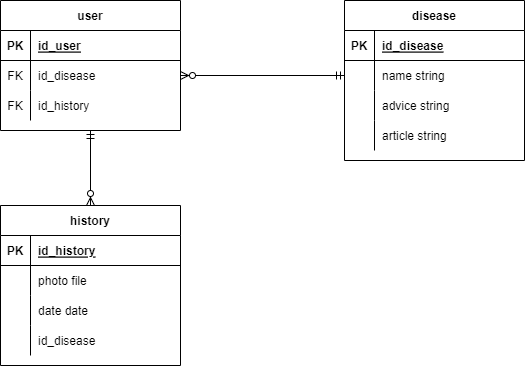

The diagram above was exported from draw.io. Its source (the exported page's mxGraphModel, read from the mxfile embedded in the PNG):
<mxGraphModel dx="868" dy="425" grid="1" gridSize="10" guides="1" tooltips="1" connect="1" arrows="1" fold="1" page="1" pageScale="1" pageWidth="827" pageHeight="1169" math="0" shadow="0">
  <root>
    <mxCell id="H3McT4S2Cb_kSpwITqaB-0" />
    <mxCell id="H3McT4S2Cb_kSpwITqaB-1" parent="H3McT4S2Cb_kSpwITqaB-0" />
    <mxCell id="H3McT4S2Cb_kSpwITqaB-15" value="disease" style="shape=table;startSize=30;container=1;collapsible=1;childLayout=tableLayout;fixedRows=1;rowLines=0;fontStyle=1;align=center;resizeLast=1;" vertex="1" parent="H3McT4S2Cb_kSpwITqaB-1">
      <mxGeometry x="414" y="65" width="180" height="160" as="geometry">
        <mxRectangle x="414" y="65" width="80" height="30" as="alternateBounds" />
      </mxGeometry>
    </mxCell>
    <mxCell id="H3McT4S2Cb_kSpwITqaB-16" value="" style="shape=tableRow;horizontal=0;startSize=0;swimlaneHead=0;swimlaneBody=0;fillColor=none;collapsible=0;dropTarget=0;points=[[0,0.5],[1,0.5]];portConstraint=eastwest;top=0;left=0;right=0;bottom=1;" vertex="1" parent="H3McT4S2Cb_kSpwITqaB-15">
      <mxGeometry y="30" width="180" height="30" as="geometry" />
    </mxCell>
    <mxCell id="H3McT4S2Cb_kSpwITqaB-17" value="PK" style="shape=partialRectangle;connectable=0;fillColor=none;top=0;left=0;bottom=0;right=0;fontStyle=1;overflow=hidden;" vertex="1" parent="H3McT4S2Cb_kSpwITqaB-16">
      <mxGeometry width="30" height="30" as="geometry">
        <mxRectangle width="30" height="30" as="alternateBounds" />
      </mxGeometry>
    </mxCell>
    <mxCell id="H3McT4S2Cb_kSpwITqaB-18" value="id_disease" style="shape=partialRectangle;connectable=0;fillColor=none;top=0;left=0;bottom=0;right=0;align=left;spacingLeft=6;fontStyle=5;overflow=hidden;" vertex="1" parent="H3McT4S2Cb_kSpwITqaB-16">
      <mxGeometry x="30" width="150" height="30" as="geometry">
        <mxRectangle width="150" height="30" as="alternateBounds" />
      </mxGeometry>
    </mxCell>
    <mxCell id="H3McT4S2Cb_kSpwITqaB-19" value="" style="shape=tableRow;horizontal=0;startSize=0;swimlaneHead=0;swimlaneBody=0;fillColor=none;collapsible=0;dropTarget=0;points=[[0,0.5],[1,0.5]];portConstraint=eastwest;top=0;left=0;right=0;bottom=0;" vertex="1" parent="H3McT4S2Cb_kSpwITqaB-15">
      <mxGeometry y="60" width="180" height="30" as="geometry" />
    </mxCell>
    <mxCell id="H3McT4S2Cb_kSpwITqaB-20" value="" style="shape=partialRectangle;connectable=0;fillColor=none;top=0;left=0;bottom=0;right=0;editable=1;overflow=hidden;" vertex="1" parent="H3McT4S2Cb_kSpwITqaB-19">
      <mxGeometry width="30" height="30" as="geometry">
        <mxRectangle width="30" height="30" as="alternateBounds" />
      </mxGeometry>
    </mxCell>
    <mxCell id="H3McT4S2Cb_kSpwITqaB-21" value="name string" style="shape=partialRectangle;connectable=0;fillColor=none;top=0;left=0;bottom=0;right=0;align=left;spacingLeft=6;overflow=hidden;" vertex="1" parent="H3McT4S2Cb_kSpwITqaB-19">
      <mxGeometry x="30" width="150" height="30" as="geometry">
        <mxRectangle width="150" height="30" as="alternateBounds" />
      </mxGeometry>
    </mxCell>
    <mxCell id="H3McT4S2Cb_kSpwITqaB-22" value="" style="shape=tableRow;horizontal=0;startSize=0;swimlaneHead=0;swimlaneBody=0;fillColor=none;collapsible=0;dropTarget=0;points=[[0,0.5],[1,0.5]];portConstraint=eastwest;top=0;left=0;right=0;bottom=0;" vertex="1" parent="H3McT4S2Cb_kSpwITqaB-15">
      <mxGeometry y="90" width="180" height="30" as="geometry" />
    </mxCell>
    <mxCell id="H3McT4S2Cb_kSpwITqaB-23" value="" style="shape=partialRectangle;connectable=0;fillColor=none;top=0;left=0;bottom=0;right=0;editable=1;overflow=hidden;" vertex="1" parent="H3McT4S2Cb_kSpwITqaB-22">
      <mxGeometry width="30" height="30" as="geometry">
        <mxRectangle width="30" height="30" as="alternateBounds" />
      </mxGeometry>
    </mxCell>
    <mxCell id="H3McT4S2Cb_kSpwITqaB-24" value="advice string" style="shape=partialRectangle;connectable=0;fillColor=none;top=0;left=0;bottom=0;right=0;align=left;spacingLeft=6;overflow=hidden;" vertex="1" parent="H3McT4S2Cb_kSpwITqaB-22">
      <mxGeometry x="30" width="150" height="30" as="geometry">
        <mxRectangle width="150" height="30" as="alternateBounds" />
      </mxGeometry>
    </mxCell>
    <mxCell id="H3McT4S2Cb_kSpwITqaB-25" value="" style="shape=tableRow;horizontal=0;startSize=0;swimlaneHead=0;swimlaneBody=0;fillColor=none;collapsible=0;dropTarget=0;points=[[0,0.5],[1,0.5]];portConstraint=eastwest;top=0;left=0;right=0;bottom=0;" vertex="1" parent="H3McT4S2Cb_kSpwITqaB-15">
      <mxGeometry y="120" width="180" height="30" as="geometry" />
    </mxCell>
    <mxCell id="H3McT4S2Cb_kSpwITqaB-26" value="" style="shape=partialRectangle;connectable=0;fillColor=none;top=0;left=0;bottom=0;right=0;editable=1;overflow=hidden;" vertex="1" parent="H3McT4S2Cb_kSpwITqaB-25">
      <mxGeometry width="30" height="30" as="geometry">
        <mxRectangle width="30" height="30" as="alternateBounds" />
      </mxGeometry>
    </mxCell>
    <mxCell id="H3McT4S2Cb_kSpwITqaB-27" value="article string" style="shape=partialRectangle;connectable=0;fillColor=none;top=0;left=0;bottom=0;right=0;align=left;spacingLeft=6;overflow=hidden;" vertex="1" parent="H3McT4S2Cb_kSpwITqaB-25">
      <mxGeometry x="30" width="150" height="30" as="geometry">
        <mxRectangle width="150" height="30" as="alternateBounds" />
      </mxGeometry>
    </mxCell>
    <mxCell id="H3McT4S2Cb_kSpwITqaB-28" value="history" style="shape=table;startSize=30;container=1;collapsible=1;childLayout=tableLayout;fixedRows=1;rowLines=0;fontStyle=1;align=center;resizeLast=1;" vertex="1" parent="H3McT4S2Cb_kSpwITqaB-1">
      <mxGeometry x="70" y="270" width="180" height="160" as="geometry">
        <mxRectangle x="70" y="270" width="70" height="30" as="alternateBounds" />
      </mxGeometry>
    </mxCell>
    <mxCell id="H3McT4S2Cb_kSpwITqaB-29" value="" style="shape=tableRow;horizontal=0;startSize=0;swimlaneHead=0;swimlaneBody=0;fillColor=none;collapsible=0;dropTarget=0;points=[[0,0.5],[1,0.5]];portConstraint=eastwest;top=0;left=0;right=0;bottom=1;" vertex="1" parent="H3McT4S2Cb_kSpwITqaB-28">
      <mxGeometry y="30" width="180" height="30" as="geometry" />
    </mxCell>
    <mxCell id="H3McT4S2Cb_kSpwITqaB-30" value="PK" style="shape=partialRectangle;connectable=0;fillColor=none;top=0;left=0;bottom=0;right=0;fontStyle=1;overflow=hidden;" vertex="1" parent="H3McT4S2Cb_kSpwITqaB-29">
      <mxGeometry width="30" height="30" as="geometry">
        <mxRectangle width="30" height="30" as="alternateBounds" />
      </mxGeometry>
    </mxCell>
    <mxCell id="H3McT4S2Cb_kSpwITqaB-31" value="id_history" style="shape=partialRectangle;connectable=0;fillColor=none;top=0;left=0;bottom=0;right=0;align=left;spacingLeft=6;fontStyle=5;overflow=hidden;" vertex="1" parent="H3McT4S2Cb_kSpwITqaB-29">
      <mxGeometry x="30" width="150" height="30" as="geometry">
        <mxRectangle width="150" height="30" as="alternateBounds" />
      </mxGeometry>
    </mxCell>
    <mxCell id="H3McT4S2Cb_kSpwITqaB-32" value="" style="shape=tableRow;horizontal=0;startSize=0;swimlaneHead=0;swimlaneBody=0;fillColor=none;collapsible=0;dropTarget=0;points=[[0,0.5],[1,0.5]];portConstraint=eastwest;top=0;left=0;right=0;bottom=0;" vertex="1" parent="H3McT4S2Cb_kSpwITqaB-28">
      <mxGeometry y="60" width="180" height="30" as="geometry" />
    </mxCell>
    <mxCell id="H3McT4S2Cb_kSpwITqaB-33" value="" style="shape=partialRectangle;connectable=0;fillColor=none;top=0;left=0;bottom=0;right=0;editable=1;overflow=hidden;" vertex="1" parent="H3McT4S2Cb_kSpwITqaB-32">
      <mxGeometry width="30" height="30" as="geometry">
        <mxRectangle width="30" height="30" as="alternateBounds" />
      </mxGeometry>
    </mxCell>
    <mxCell id="H3McT4S2Cb_kSpwITqaB-34" value="photo file" style="shape=partialRectangle;connectable=0;fillColor=none;top=0;left=0;bottom=0;right=0;align=left;spacingLeft=6;overflow=hidden;" vertex="1" parent="H3McT4S2Cb_kSpwITqaB-32">
      <mxGeometry x="30" width="150" height="30" as="geometry">
        <mxRectangle width="150" height="30" as="alternateBounds" />
      </mxGeometry>
    </mxCell>
    <mxCell id="H3McT4S2Cb_kSpwITqaB-35" value="" style="shape=tableRow;horizontal=0;startSize=0;swimlaneHead=0;swimlaneBody=0;fillColor=none;collapsible=0;dropTarget=0;points=[[0,0.5],[1,0.5]];portConstraint=eastwest;top=0;left=0;right=0;bottom=0;" vertex="1" parent="H3McT4S2Cb_kSpwITqaB-28">
      <mxGeometry y="90" width="180" height="30" as="geometry" />
    </mxCell>
    <mxCell id="H3McT4S2Cb_kSpwITqaB-36" value="" style="shape=partialRectangle;connectable=0;fillColor=none;top=0;left=0;bottom=0;right=0;editable=1;overflow=hidden;" vertex="1" parent="H3McT4S2Cb_kSpwITqaB-35">
      <mxGeometry width="30" height="30" as="geometry">
        <mxRectangle width="30" height="30" as="alternateBounds" />
      </mxGeometry>
    </mxCell>
    <mxCell id="H3McT4S2Cb_kSpwITqaB-37" value="date date" style="shape=partialRectangle;connectable=0;fillColor=none;top=0;left=0;bottom=0;right=0;align=left;spacingLeft=6;overflow=hidden;" vertex="1" parent="H3McT4S2Cb_kSpwITqaB-35">
      <mxGeometry x="30" width="150" height="30" as="geometry">
        <mxRectangle width="150" height="30" as="alternateBounds" />
      </mxGeometry>
    </mxCell>
    <mxCell id="H3McT4S2Cb_kSpwITqaB-38" value="" style="shape=tableRow;horizontal=0;startSize=0;swimlaneHead=0;swimlaneBody=0;fillColor=none;collapsible=0;dropTarget=0;points=[[0,0.5],[1,0.5]];portConstraint=eastwest;top=0;left=0;right=0;bottom=0;" vertex="1" parent="H3McT4S2Cb_kSpwITqaB-28">
      <mxGeometry y="120" width="180" height="30" as="geometry" />
    </mxCell>
    <mxCell id="H3McT4S2Cb_kSpwITqaB-39" value="" style="shape=partialRectangle;connectable=0;fillColor=none;top=0;left=0;bottom=0;right=0;editable=1;overflow=hidden;" vertex="1" parent="H3McT4S2Cb_kSpwITqaB-38">
      <mxGeometry width="30" height="30" as="geometry">
        <mxRectangle width="30" height="30" as="alternateBounds" />
      </mxGeometry>
    </mxCell>
    <mxCell id="H3McT4S2Cb_kSpwITqaB-40" value="id_disease" style="shape=partialRectangle;connectable=0;fillColor=none;top=0;left=0;bottom=0;right=0;align=left;spacingLeft=6;overflow=hidden;" vertex="1" parent="H3McT4S2Cb_kSpwITqaB-38">
      <mxGeometry x="30" width="150" height="30" as="geometry">
        <mxRectangle width="150" height="30" as="alternateBounds" />
      </mxGeometry>
    </mxCell>
    <mxCell id="H3McT4S2Cb_kSpwITqaB-41" value="user" style="shape=table;startSize=30;container=1;collapsible=1;childLayout=tableLayout;fixedRows=1;rowLines=0;fontStyle=1;align=center;resizeLast=1;" vertex="1" parent="H3McT4S2Cb_kSpwITqaB-1">
      <mxGeometry x="70" y="65" width="180" height="130" as="geometry">
        <mxRectangle x="70" y="65" width="60" height="30" as="alternateBounds" />
      </mxGeometry>
    </mxCell>
    <mxCell id="H3McT4S2Cb_kSpwITqaB-42" value="" style="shape=tableRow;horizontal=0;startSize=0;swimlaneHead=0;swimlaneBody=0;fillColor=none;collapsible=0;dropTarget=0;points=[[0,0.5],[1,0.5]];portConstraint=eastwest;top=0;left=0;right=0;bottom=1;" vertex="1" parent="H3McT4S2Cb_kSpwITqaB-41">
      <mxGeometry y="30" width="180" height="30" as="geometry" />
    </mxCell>
    <mxCell id="H3McT4S2Cb_kSpwITqaB-43" value="PK" style="shape=partialRectangle;connectable=0;fillColor=none;top=0;left=0;bottom=0;right=0;fontStyle=1;overflow=hidden;" vertex="1" parent="H3McT4S2Cb_kSpwITqaB-42">
      <mxGeometry width="30" height="30" as="geometry">
        <mxRectangle width="30" height="30" as="alternateBounds" />
      </mxGeometry>
    </mxCell>
    <mxCell id="H3McT4S2Cb_kSpwITqaB-44" value="id_user" style="shape=partialRectangle;connectable=0;fillColor=none;top=0;left=0;bottom=0;right=0;align=left;spacingLeft=6;fontStyle=5;overflow=hidden;" vertex="1" parent="H3McT4S2Cb_kSpwITqaB-42">
      <mxGeometry x="30" width="150" height="30" as="geometry">
        <mxRectangle width="150" height="30" as="alternateBounds" />
      </mxGeometry>
    </mxCell>
    <mxCell id="H3McT4S2Cb_kSpwITqaB-45" value="" style="shape=tableRow;horizontal=0;startSize=0;swimlaneHead=0;swimlaneBody=0;fillColor=none;collapsible=0;dropTarget=0;points=[[0,0.5],[1,0.5]];portConstraint=eastwest;top=0;left=0;right=0;bottom=0;" vertex="1" parent="H3McT4S2Cb_kSpwITqaB-41">
      <mxGeometry y="60" width="180" height="30" as="geometry" />
    </mxCell>
    <mxCell id="H3McT4S2Cb_kSpwITqaB-46" value="FK" style="shape=partialRectangle;connectable=0;fillColor=none;top=0;left=0;bottom=0;right=0;editable=1;overflow=hidden;" vertex="1" parent="H3McT4S2Cb_kSpwITqaB-45">
      <mxGeometry width="30" height="30" as="geometry">
        <mxRectangle width="30" height="30" as="alternateBounds" />
      </mxGeometry>
    </mxCell>
    <mxCell id="H3McT4S2Cb_kSpwITqaB-47" value="id_disease" style="shape=partialRectangle;connectable=0;fillColor=none;top=0;left=0;bottom=0;right=0;align=left;spacingLeft=6;overflow=hidden;" vertex="1" parent="H3McT4S2Cb_kSpwITqaB-45">
      <mxGeometry x="30" width="150" height="30" as="geometry">
        <mxRectangle width="150" height="30" as="alternateBounds" />
      </mxGeometry>
    </mxCell>
    <mxCell id="H3McT4S2Cb_kSpwITqaB-48" value="" style="shape=tableRow;horizontal=0;startSize=0;swimlaneHead=0;swimlaneBody=0;fillColor=none;collapsible=0;dropTarget=0;points=[[0,0.5],[1,0.5]];portConstraint=eastwest;top=0;left=0;right=0;bottom=0;" vertex="1" parent="H3McT4S2Cb_kSpwITqaB-41">
      <mxGeometry y="90" width="180" height="30" as="geometry" />
    </mxCell>
    <mxCell id="H3McT4S2Cb_kSpwITqaB-49" value="FK" style="shape=partialRectangle;connectable=0;fillColor=none;top=0;left=0;bottom=0;right=0;editable=1;overflow=hidden;" vertex="1" parent="H3McT4S2Cb_kSpwITqaB-48">
      <mxGeometry width="30" height="30" as="geometry">
        <mxRectangle width="30" height="30" as="alternateBounds" />
      </mxGeometry>
    </mxCell>
    <mxCell id="H3McT4S2Cb_kSpwITqaB-50" value="id_history" style="shape=partialRectangle;connectable=0;fillColor=none;top=0;left=0;bottom=0;right=0;align=left;spacingLeft=6;overflow=hidden;" vertex="1" parent="H3McT4S2Cb_kSpwITqaB-48">
      <mxGeometry x="30" width="150" height="30" as="geometry">
        <mxRectangle width="150" height="30" as="alternateBounds" />
      </mxGeometry>
    </mxCell>
    <mxCell id="H3McT4S2Cb_kSpwITqaB-54" value="" style="fontSize=12;html=1;endArrow=ERzeroToMany;startArrow=ERmandOne;rounded=0;exitX=0;exitY=0.5;exitDx=0;exitDy=0;entryX=1;entryY=0.5;entryDx=0;entryDy=0;" edge="1" parent="H3McT4S2Cb_kSpwITqaB-1" source="H3McT4S2Cb_kSpwITqaB-19" target="H3McT4S2Cb_kSpwITqaB-45">
      <mxGeometry width="100" height="100" relative="1" as="geometry">
        <mxPoint x="360" y="330" as="sourcePoint" />
        <mxPoint x="290" y="150" as="targetPoint" />
      </mxGeometry>
    </mxCell>
    <mxCell id="H3McT4S2Cb_kSpwITqaB-55" value="" style="fontSize=12;html=1;endArrow=ERzeroToMany;startArrow=ERmandOne;rounded=0;exitX=0.5;exitY=1;exitDx=0;exitDy=0;entryX=0.5;entryY=0;entryDx=0;entryDy=0;" edge="1" parent="H3McT4S2Cb_kSpwITqaB-1" source="H3McT4S2Cb_kSpwITqaB-41" target="H3McT4S2Cb_kSpwITqaB-28">
      <mxGeometry width="100" height="100" relative="1" as="geometry">
        <mxPoint x="360" y="230" as="sourcePoint" />
        <mxPoint x="460" y="130" as="targetPoint" />
      </mxGeometry>
    </mxCell>
  </root>
</mxGraphModel>